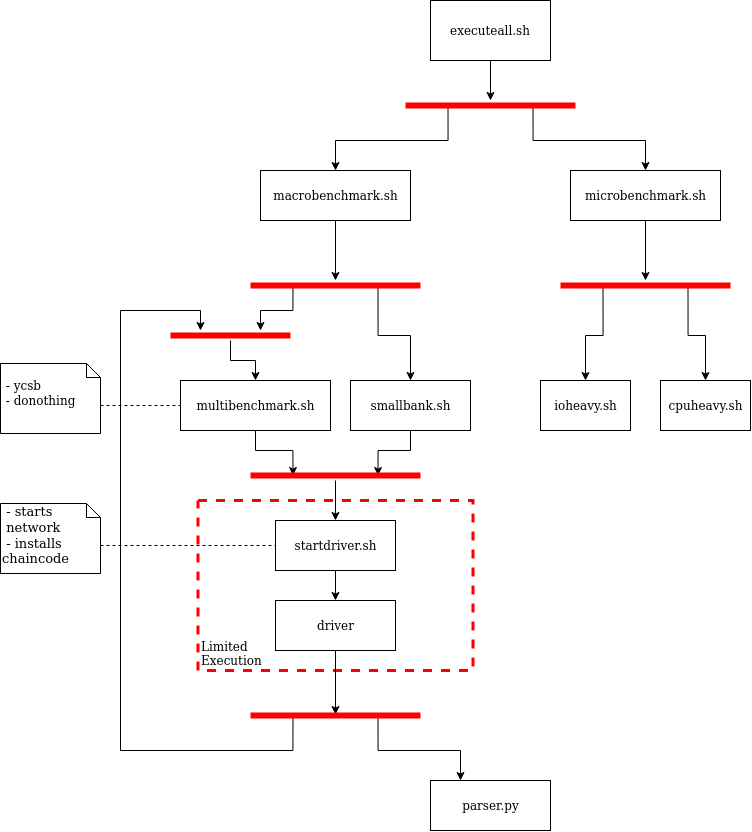

The diagram above was exported from draw.io. Its source (the exported page's mxGraphModel, read from the mxfile embedded in the PNG):
<mxGraphModel dx="2031" dy="1147" grid="1" gridSize="10" guides="1" tooltips="1" connect="1" arrows="1" fold="1" page="1" pageScale="1" pageWidth="850" pageHeight="1100" math="0" shadow="0">
  <root>
    <mxCell id="0" />
    <mxCell id="1" parent="0" />
    <mxCell id="vv2D7ObIOOiOLytHJdmk-47" value="" style="rounded=0;whiteSpace=wrap;html=1;dashed=1;fillColor=none;strokeWidth=3;strokeColor=#FF0000;" vertex="1" parent="1">
      <mxGeometry x="207.5" y="670" width="275" height="170" as="geometry" />
    </mxCell>
    <mxCell id="vv2D7ObIOOiOLytHJdmk-5" style="edgeStyle=orthogonalEdgeStyle;rounded=0;orthogonalLoop=1;jettySize=auto;html=1;exitX=0.5;exitY=1;exitDx=0;exitDy=0;" edge="1" parent="1" source="vv2D7ObIOOiOLytHJdmk-1" target="vv2D7ObIOOiOLytHJdmk-3">
      <mxGeometry relative="1" as="geometry" />
    </mxCell>
    <mxCell id="vv2D7ObIOOiOLytHJdmk-1" value="&lt;div&gt;executeall.sh&lt;/div&gt;" style="rounded=0;whiteSpace=wrap;html=1;" vertex="1" parent="1">
      <mxGeometry x="440" y="170" width="120" height="60" as="geometry" />
    </mxCell>
    <mxCell id="vv2D7ObIOOiOLytHJdmk-8" style="edgeStyle=orthogonalEdgeStyle;rounded=0;orthogonalLoop=1;jettySize=auto;html=1;exitX=0.25;exitY=0.5;exitDx=0;exitDy=0;exitPerimeter=0;entryX=0.5;entryY=0;entryDx=0;entryDy=0;" edge="1" parent="1" source="vv2D7ObIOOiOLytHJdmk-3" target="vv2D7ObIOOiOLytHJdmk-6">
      <mxGeometry relative="1" as="geometry" />
    </mxCell>
    <mxCell id="vv2D7ObIOOiOLytHJdmk-9" style="edgeStyle=orthogonalEdgeStyle;rounded=0;orthogonalLoop=1;jettySize=auto;html=1;exitX=0.75;exitY=0.5;exitDx=0;exitDy=0;exitPerimeter=0;entryX=0.5;entryY=0;entryDx=0;entryDy=0;" edge="1" parent="1" source="vv2D7ObIOOiOLytHJdmk-3" target="vv2D7ObIOOiOLytHJdmk-10">
      <mxGeometry relative="1" as="geometry">
        <mxPoint x="580" y="340" as="targetPoint" />
      </mxGeometry>
    </mxCell>
    <mxCell id="vv2D7ObIOOiOLytHJdmk-3" value="" style="shape=line;html=1;strokeWidth=6;strokeColor=#ff0000;" vertex="1" parent="1">
      <mxGeometry x="415" y="270" width="170" height="10" as="geometry" />
    </mxCell>
    <mxCell id="vv2D7ObIOOiOLytHJdmk-15" style="edgeStyle=orthogonalEdgeStyle;rounded=0;orthogonalLoop=1;jettySize=auto;html=1;exitX=0.5;exitY=1;exitDx=0;exitDy=0;" edge="1" parent="1" source="vv2D7ObIOOiOLytHJdmk-6" target="vv2D7ObIOOiOLytHJdmk-13">
      <mxGeometry relative="1" as="geometry" />
    </mxCell>
    <mxCell id="vv2D7ObIOOiOLytHJdmk-6" value="macrobenchmark.sh" style="html=1;" vertex="1" parent="1">
      <mxGeometry x="270" y="340" width="150" height="50" as="geometry" />
    </mxCell>
    <mxCell id="vv2D7ObIOOiOLytHJdmk-23" style="edgeStyle=orthogonalEdgeStyle;rounded=0;orthogonalLoop=1;jettySize=auto;html=1;exitX=0.5;exitY=1;exitDx=0;exitDy=0;" edge="1" parent="1" source="vv2D7ObIOOiOLytHJdmk-10" target="vv2D7ObIOOiOLytHJdmk-21">
      <mxGeometry relative="1" as="geometry" />
    </mxCell>
    <mxCell id="vv2D7ObIOOiOLytHJdmk-10" value="microbenchmark.sh" style="html=1;" vertex="1" parent="1">
      <mxGeometry x="580" y="340" width="150" height="50" as="geometry" />
    </mxCell>
    <mxCell id="vv2D7ObIOOiOLytHJdmk-16" style="edgeStyle=orthogonalEdgeStyle;rounded=0;orthogonalLoop=1;jettySize=auto;html=1;exitX=0.25;exitY=0.5;exitDx=0;exitDy=0;exitPerimeter=0;entryX=0.75;entryY=0;entryDx=0;entryDy=0;entryPerimeter=0;" edge="1" parent="1" source="vv2D7ObIOOiOLytHJdmk-13" target="vv2D7ObIOOiOLytHJdmk-37">
      <mxGeometry relative="1" as="geometry">
        <mxPoint x="270" y="480" as="targetPoint" />
      </mxGeometry>
    </mxCell>
    <mxCell id="vv2D7ObIOOiOLytHJdmk-18" style="edgeStyle=orthogonalEdgeStyle;rounded=0;orthogonalLoop=1;jettySize=auto;html=1;exitX=0.75;exitY=0.5;exitDx=0;exitDy=0;exitPerimeter=0;entryX=0.5;entryY=0;entryDx=0;entryDy=0;" edge="1" parent="1" source="vv2D7ObIOOiOLytHJdmk-13" target="vv2D7ObIOOiOLytHJdmk-17">
      <mxGeometry relative="1" as="geometry" />
    </mxCell>
    <mxCell id="vv2D7ObIOOiOLytHJdmk-13" value="" style="shape=line;html=1;strokeWidth=6;strokeColor=#ff0000;" vertex="1" parent="1">
      <mxGeometry x="260" y="450" width="170" height="10" as="geometry" />
    </mxCell>
    <mxCell id="vv2D7ObIOOiOLytHJdmk-31" style="edgeStyle=orthogonalEdgeStyle;rounded=0;orthogonalLoop=1;jettySize=auto;html=1;exitX=0.5;exitY=1;exitDx=0;exitDy=0;entryX=0.25;entryY=0.5;entryDx=0;entryDy=0;entryPerimeter=0;" edge="1" parent="1" source="vv2D7ObIOOiOLytHJdmk-14" target="vv2D7ObIOOiOLytHJdmk-30">
      <mxGeometry relative="1" as="geometry" />
    </mxCell>
    <mxCell id="vv2D7ObIOOiOLytHJdmk-38" style="edgeStyle=orthogonalEdgeStyle;rounded=0;orthogonalLoop=1;jettySize=auto;html=1;entryX=0.5;entryY=0;entryDx=0;entryDy=0;" edge="1" parent="1" source="vv2D7ObIOOiOLytHJdmk-37" target="vv2D7ObIOOiOLytHJdmk-14">
      <mxGeometry relative="1" as="geometry" />
    </mxCell>
    <mxCell id="vv2D7ObIOOiOLytHJdmk-14" value="multibenchmark.sh" style="html=1;" vertex="1" parent="1">
      <mxGeometry x="190" y="550" width="150" height="50" as="geometry" />
    </mxCell>
    <mxCell id="vv2D7ObIOOiOLytHJdmk-32" style="edgeStyle=orthogonalEdgeStyle;rounded=0;orthogonalLoop=1;jettySize=auto;html=1;exitX=0.5;exitY=1;exitDx=0;exitDy=0;entryX=0.75;entryY=0.5;entryDx=0;entryDy=0;entryPerimeter=0;" edge="1" parent="1" source="vv2D7ObIOOiOLytHJdmk-17" target="vv2D7ObIOOiOLytHJdmk-30">
      <mxGeometry relative="1" as="geometry" />
    </mxCell>
    <mxCell id="vv2D7ObIOOiOLytHJdmk-17" value="smallbank.sh" style="html=1;" vertex="1" parent="1">
      <mxGeometry x="360" y="550" width="120" height="50" as="geometry" />
    </mxCell>
    <mxCell id="vv2D7ObIOOiOLytHJdmk-27" style="edgeStyle=orthogonalEdgeStyle;rounded=0;orthogonalLoop=1;jettySize=auto;html=1;exitX=0.25;exitY=0.5;exitDx=0;exitDy=0;exitPerimeter=0;entryX=0.5;entryY=0;entryDx=0;entryDy=0;" edge="1" parent="1" source="vv2D7ObIOOiOLytHJdmk-21" target="vv2D7ObIOOiOLytHJdmk-24">
      <mxGeometry relative="1" as="geometry" />
    </mxCell>
    <mxCell id="vv2D7ObIOOiOLytHJdmk-28" style="edgeStyle=orthogonalEdgeStyle;rounded=0;orthogonalLoop=1;jettySize=auto;html=1;exitX=0.75;exitY=0.5;exitDx=0;exitDy=0;exitPerimeter=0;entryX=0.5;entryY=0;entryDx=0;entryDy=0;" edge="1" parent="1" source="vv2D7ObIOOiOLytHJdmk-21" target="vv2D7ObIOOiOLytHJdmk-26">
      <mxGeometry relative="1" as="geometry" />
    </mxCell>
    <mxCell id="vv2D7ObIOOiOLytHJdmk-21" value="" style="shape=line;html=1;strokeWidth=6;strokeColor=#ff0000;" vertex="1" parent="1">
      <mxGeometry x="570" y="450" width="170" height="10" as="geometry" />
    </mxCell>
    <mxCell id="vv2D7ObIOOiOLytHJdmk-24" value="ioheavy.sh" style="html=1;" vertex="1" parent="1">
      <mxGeometry x="550" y="550" width="90" height="50" as="geometry" />
    </mxCell>
    <mxCell id="vv2D7ObIOOiOLytHJdmk-26" value="cpuheavy.sh" style="html=1;" vertex="1" parent="1">
      <mxGeometry x="670" y="550" width="90" height="50" as="geometry" />
    </mxCell>
    <mxCell id="vv2D7ObIOOiOLytHJdmk-33" style="edgeStyle=orthogonalEdgeStyle;rounded=0;orthogonalLoop=1;jettySize=auto;html=1;entryX=0.5;entryY=0;entryDx=0;entryDy=0;" edge="1" parent="1" source="vv2D7ObIOOiOLytHJdmk-30" target="vv2D7ObIOOiOLytHJdmk-29">
      <mxGeometry relative="1" as="geometry" />
    </mxCell>
    <mxCell id="vv2D7ObIOOiOLytHJdmk-35" style="edgeStyle=orthogonalEdgeStyle;rounded=0;orthogonalLoop=1;jettySize=auto;html=1;exitX=0.5;exitY=1;exitDx=0;exitDy=0;entryX=0.5;entryY=0;entryDx=0;entryDy=0;" edge="1" parent="1" source="vv2D7ObIOOiOLytHJdmk-29" target="vv2D7ObIOOiOLytHJdmk-34">
      <mxGeometry relative="1" as="geometry" />
    </mxCell>
    <mxCell id="vv2D7ObIOOiOLytHJdmk-29" value="startdriver.sh" style="html=1;" vertex="1" parent="1">
      <mxGeometry x="285" y="690" width="120" height="50" as="geometry" />
    </mxCell>
    <mxCell id="vv2D7ObIOOiOLytHJdmk-30" value="" style="shape=line;html=1;strokeWidth=6;strokeColor=#ff0000;" vertex="1" parent="1">
      <mxGeometry x="260" y="640" width="170" height="10" as="geometry" />
    </mxCell>
    <mxCell id="vv2D7ObIOOiOLytHJdmk-43" style="edgeStyle=orthogonalEdgeStyle;rounded=0;orthogonalLoop=1;jettySize=auto;html=1;exitX=0.5;exitY=1;exitDx=0;exitDy=0;entryX=0.5;entryY=0.4;entryDx=0;entryDy=0;entryPerimeter=0;" edge="1" parent="1" source="vv2D7ObIOOiOLytHJdmk-34" target="vv2D7ObIOOiOLytHJdmk-42">
      <mxGeometry relative="1" as="geometry" />
    </mxCell>
    <mxCell id="vv2D7ObIOOiOLytHJdmk-34" value="driver" style="html=1;" vertex="1" parent="1">
      <mxGeometry x="285" y="770" width="120" height="50" as="geometry" />
    </mxCell>
    <mxCell id="vv2D7ObIOOiOLytHJdmk-37" value="" style="shape=line;html=1;strokeWidth=6;strokeColor=#ff0000;" vertex="1" parent="1">
      <mxGeometry x="180" y="500" width="120" height="10" as="geometry" />
    </mxCell>
    <mxCell id="vv2D7ObIOOiOLytHJdmk-44" style="edgeStyle=orthogonalEdgeStyle;rounded=0;orthogonalLoop=1;jettySize=auto;html=1;exitX=0.25;exitY=0.5;exitDx=0;exitDy=0;exitPerimeter=0;" edge="1" parent="1" source="vv2D7ObIOOiOLytHJdmk-42" target="vv2D7ObIOOiOLytHJdmk-37">
      <mxGeometry relative="1" as="geometry">
        <mxPoint x="210" y="480" as="targetPoint" />
        <Array as="points">
          <mxPoint x="303" y="920" />
          <mxPoint x="130" y="920" />
          <mxPoint x="130" y="480" />
          <mxPoint x="210" y="480" />
        </Array>
      </mxGeometry>
    </mxCell>
    <mxCell id="vv2D7ObIOOiOLytHJdmk-50" style="edgeStyle=orthogonalEdgeStyle;rounded=0;orthogonalLoop=1;jettySize=auto;html=1;exitX=0.75;exitY=0.5;exitDx=0;exitDy=0;exitPerimeter=0;entryX=0.25;entryY=0;entryDx=0;entryDy=0;" edge="1" parent="1" source="vv2D7ObIOOiOLytHJdmk-42" target="vv2D7ObIOOiOLytHJdmk-48">
      <mxGeometry relative="1" as="geometry">
        <Array as="points">
          <mxPoint x="388" y="920" />
          <mxPoint x="470" y="920" />
        </Array>
      </mxGeometry>
    </mxCell>
    <mxCell id="vv2D7ObIOOiOLytHJdmk-42" value="" style="shape=line;html=1;strokeWidth=6;strokeColor=#ff0000;" vertex="1" parent="1">
      <mxGeometry x="260" y="880" width="170" height="10" as="geometry" />
    </mxCell>
    <mxCell id="vv2D7ObIOOiOLytHJdmk-48" value="parser.py" style="html=1;" vertex="1" parent="1">
      <mxGeometry x="440" y="950" width="120" height="50" as="geometry" />
    </mxCell>
    <mxCell id="vv2D7ObIOOiOLytHJdmk-51" value="&lt;div align=&quot;left&quot;&gt;Limited&lt;/div&gt;&lt;div align=&quot;left&quot;&gt;Execution&lt;br&gt;&lt;/div&gt;" style="text;html=1;strokeColor=none;fillColor=none;align=left;verticalAlign=middle;whiteSpace=wrap;rounded=0;dashed=1;" vertex="1" parent="1">
      <mxGeometry x="208.5" y="813" width="40" height="20" as="geometry" />
    </mxCell>
    <mxCell id="vv2D7ObIOOiOLytHJdmk-55" style="edgeStyle=orthogonalEdgeStyle;rounded=0;orthogonalLoop=1;jettySize=auto;html=1;exitX=0;exitY=0;exitDx=100;exitDy=42;exitPerimeter=0;entryX=0;entryY=0.5;entryDx=0;entryDy=0;dashed=1;endArrow=none;endFill=0;" edge="1" parent="1" source="vv2D7ObIOOiOLytHJdmk-52" target="vv2D7ObIOOiOLytHJdmk-14">
      <mxGeometry relative="1" as="geometry" />
    </mxCell>
    <mxCell id="vv2D7ObIOOiOLytHJdmk-52" value="&lt;div&gt;&lt;br&gt;&lt;/div&gt;&lt;div&gt;&amp;nbsp;- ycsb&lt;/div&gt;&lt;div&gt;&amp;nbsp;- donothing&lt;br&gt;&lt;/div&gt;" style="shape=note;whiteSpace=wrap;html=1;size=14;verticalAlign=top;align=left;spacingTop=-6;strokeWidth=1;fillColor=none;" vertex="1" parent="1">
      <mxGeometry x="10" y="533" width="100" height="70" as="geometry" />
    </mxCell>
    <mxCell id="vv2D7ObIOOiOLytHJdmk-54" style="edgeStyle=orthogonalEdgeStyle;rounded=0;orthogonalLoop=1;jettySize=auto;html=1;exitX=0;exitY=0;exitDx=100;exitDy=42;exitPerimeter=0;entryX=0;entryY=0.5;entryDx=0;entryDy=0;dashed=1;endArrow=none;endFill=0;" edge="1" parent="1" source="vv2D7ObIOOiOLytHJdmk-53" target="vv2D7ObIOOiOLytHJdmk-29">
      <mxGeometry relative="1" as="geometry" />
    </mxCell>
    <mxCell id="vv2D7ObIOOiOLytHJdmk-53" value="&lt;div style=&quot;font-size: 13px&quot; align=&quot;left&quot;&gt;&lt;font style=&quot;font-size: 13px&quot;&gt;&amp;nbsp;- starts &lt;br&gt;&lt;/font&gt;&lt;/div&gt;&lt;div style=&quot;font-size: 13px&quot; align=&quot;left&quot;&gt;&lt;font style=&quot;font-size: 13px&quot;&gt;&amp;nbsp;network&lt;/font&gt;&lt;/div&gt;&lt;div style=&quot;font-size: 13px&quot; align=&quot;left&quot;&gt;&lt;font style=&quot;font-size: 13px&quot;&gt;&amp;nbsp;- installs&amp;nbsp;&amp;nbsp;&amp;nbsp;&amp;nbsp;&amp;nbsp;&amp;nbsp;&amp;nbsp;&amp;nbsp;&amp;nbsp; chaincode&lt;/font&gt;&lt;br&gt;&lt;/div&gt;" style="shape=note;whiteSpace=wrap;html=1;size=14;verticalAlign=top;align=left;spacingTop=-6;strokeWidth=1;fillColor=none;" vertex="1" parent="1">
      <mxGeometry x="10" y="673" width="100" height="70" as="geometry" />
    </mxCell>
  </root>
</mxGraphModel>